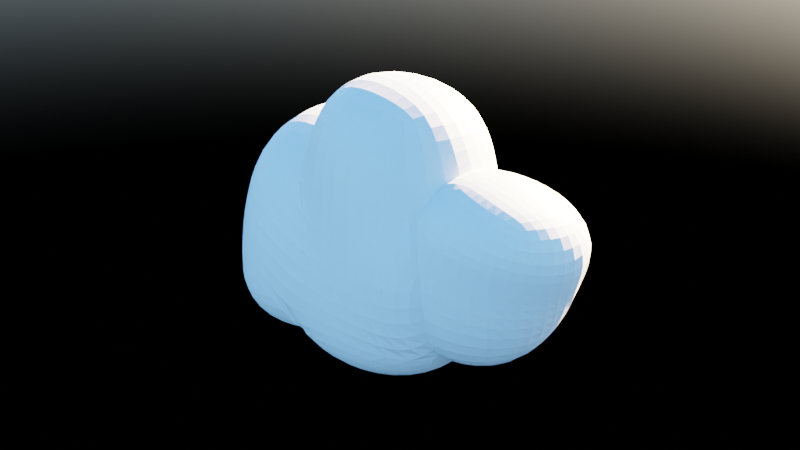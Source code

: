 # Source: background_cloud.blend  (saved by Blender 3.6.11; exported with 4.5.12 LTS)
import bpy
from mathutils import Matrix  # noqa: F401  (used for matrix-valued properties, if any)

bpy.ops.wm.read_factory_settings(use_empty=True)
scene = bpy.context.scene
scene.name = 'Scene'

# ---- collections
col_collection = bpy.data.collections.new('Collection'); scene.collection.children.link(col_collection)

# ---- materials (node trees are filled in below, after node groups)
mat_material = bpy.data.materials.new('Material')
mat_material.alpha_threshold = 0.0
mat_material.roughness = 0.5
mat_material.line_color = (0.0, 0.0, 0.0, 1.0)

# ---- material node trees
mat_material.use_nodes = True; mat_material.node_tree.nodes.clear()
_N = mat_material.node_tree.nodes; _L = mat_material.node_tree.links
n0 = _N.new('ShaderNodeOutputMaterial'); n0.name = 'Material Output'; n0.location = (300, 300)
n1 = _N.new('ShaderNodeBsdfPrincipled'); n1.name = 'Principled BSDF'; n1.location = (10, 300)
n1.distribution = 'GGX'
n1.subsurface_method = 'RANDOM_WALK_SKIN'
n1.inputs[3].default_value = 1.45
n1.inputs[27].default_value = (0.0, 0.0, 0.0, 1.0)
n1.inputs[28].default_value = 1.0
_L.new(n1.outputs[0], n0.inputs[0])
n0.is_active_output = True

# ---- world
world_world = bpy.data.worlds.new('World'); scene.world = world_world
world_world.use_nodes = True; world_world.node_tree.nodes.clear()
_N = world_world.node_tree.nodes; _L = world_world.node_tree.links
n0 = _N.new('ShaderNodeOutputWorld'); n0.name = 'World Output'; n0.location = (300, 300)
n1 = _N.new('ShaderNodeBackground'); n1.name = 'Background'; n1.location = (10, 300)
n2 = _N.new('ShaderNodeTexSky'); n2.name = 'Sky Texture'; n2.location = (-190, 275)
n2.ozone_density = 8.239
_L.new(n1.outputs[0], n0.inputs[0])
_L.new(n2.outputs[0], n1.inputs[0])
n0.is_active_output = True
world_world.color = (0.05088, 0.05088, 0.05088)
world_world.use_sun_shadow = False
world_world.sun_shadow_jitter_overblur = 0.0

# ---- meshes
me_cube = bpy.data.meshes.new('Cube')
me_cube.from_pydata([(1.0, 1.0, 1.0), (1.0, 1.0, -1.0), (1.306, -1.421, 0.9754), (1.306, -1.421, -1.025), (-1.0, 1.0, 1.0), (-1.0, 1.0, -1.0), (-0.724, -1.185, 0.9657), (-0.6652, -1.638, -0.9813), (1.0, 1.0, 1.0), (1.0, 1.0, -1.0), (1.0, -1.0, 1.0), (1.0, -1.0, -1.0), (1.0, 1.0, 1.0), (1.0, 1.0, -1.0), (1.0, -1.0, 1.0), (1.0, -1.0, -1.0), (1.521, 0.4088, 1.02), (0.6171, 1.266, -0.5439), (1.0, -1.0, 1.0), (1.0, -1.0, -1.0), (2.766, 0.9332, 0.1352), (1.861, 1.791, -1.429), (2.383, -0.8004, 0.5913), (2.383, -0.8004, -1.409), (-2.237, 0.9647, -0.3996), (-2.208, -1.272, -0.3898), (-2.266, -0.8182, 1.557), (-2.237, 0.9647, 1.6), (0.8484, -1.124, 2.467), (-1.127, -0.8246, 2.561), (1.127, 0.8246, 2.113), (-0.8484, 1.124, 2.207), (-0.8104, 1.487, 0.9309), (-0.986, 1.187, -1.039), (-2.069, 1.462, 1.047), (-2.245, 1.161, -0.9224), (-1.001, 0.9987, -1.157), (-1.003, -1.17, -1.144), (-2.265, 0.9987, -1.157), (-2.267, -1.205, -1.135), (-1.104, 0.8838, -1.267), (-0.8566, -1.268, -1.169), (0.8625, 1.098, -1.563), (1.091, -0.8869, -1.485), (1.714, 0.4075, 1.412), (1.193, -1.001, 1.391), (2.959, 0.9319, 0.5265), (2.576, -0.8017, 0.9826)], [], [(0, 4, 31, 30), (3, 2, 6, 7), (7, 25, 39, 37), (5, 1, 42, 40), (2, 3, 11, 10), (5, 4, 0, 1), (11, 9, 13, 15), (1, 0, 8, 9), (3, 1, 9, 11), (0, 2, 10, 8), (14, 15, 19, 18), (10, 11, 15, 14), (8, 10, 14, 12), (9, 8, 12, 13), (19, 17, 21, 23), (12, 14, 18, 16), (13, 12, 16, 17), (15, 13, 17, 19), (21, 20, 22, 23), (18, 19, 23, 22), (20, 16, 44, 46), (17, 16, 20, 21), (25, 26, 27, 24), (6, 4, 27, 26), (4, 5, 33, 32), (7, 6, 26, 25), (30, 31, 29, 28), (6, 2, 28, 29), (4, 6, 29, 31), (2, 0, 30, 28), (32, 33, 35, 34), (5, 24, 35, 33), (27, 4, 32, 34), (24, 27, 34, 35), (36, 37, 39, 38), (5, 7, 37, 36), (25, 24, 38, 39), (24, 5, 36, 38), (40, 42, 43, 41), (3, 7, 41, 43), (7, 5, 40, 41), (1, 3, 43, 42), (44, 45, 47, 46), (16, 18, 45, 44), (18, 22, 47, 45), (22, 20, 46, 47)])
_uv = me_cube.uv_layers.new(name='UVMap')
_uv.uv.foreach_set('vector', [0.625, 0.5, 0.625, 0.25, 0.625, 0.25, 0.625, 0.5, 0.375, 0.75, 0.625, 0.75, 0.625, 1.0, 0.375, 1.0, 0.375, 1.0, 0.375, 1.0, 0.375, 1.0, 0.375, 1.0, 0.375, 0.25, 0.375, 0.5, 0.375, 0.5, 0.375, 0.25, 0.625, 0.75, 0.375, 0.75, 0.375, 0.75, 0.625, 0.75, 0.375, 0.25, 0.625, 0.25, 0.625, 0.5, 0.375, 0.5, 0.375, 0.75, 0.375, 0.5, 0.375, 0.5, 0.375, 0.75, 0.375, 0.5, 0.625, 0.5, 0.625, 0.5, 0.375, 0.5, 0.375, 0.75, 0.375, 0.5, 0.375, 0.5, 0.375, 0.75, 0.625, 0.5, 0.625, 0.75, 0.625, 0.75, 0.625, 0.5, 0.625, 0.75, 0.375, 0.75, 0.375, 0.75, 0.625, 0.75, 0.625, 0.75, 0.375, 0.75, 0.375, 0.75, 0.625, 0.75, 0.625, 0.5, 0.625, 0.75, 0.625, 0.75, 0.625, 0.5, 0.375, 0.5, 0.625, 0.5, 0.625, 0.5, 0.375, 0.5, 0.375, 0.75, 0.375, 0.5, 0.375, 0.5, 0.375, 0.75, 0.625, 0.5, 0.625, 0.75, 0.625, 0.75, 0.625, 0.5, 0.375, 0.5, 0.625, 0.5, 0.625, 0.5, 0.375, 0.5, 0.375, 0.75, 0.375, 0.5, 0.375, 0.5, 0.375, 0.75, 0.375, 0.5, 0.625, 0.5, 0.625, 0.75, 0.375, 0.75, 0.625, 0.75, 0.375, 0.75, 0.375, 0.75, 0.625, 0.75, 0.625, 0.5, 0.625, 0.5, 0.625, 0.5, 0.625, 0.5, 0.375, 0.5, 0.625, 0.5, 0.625, 0.5, 0.375, 0.5, 0.375, 0.0, 0.625, 0.0, 0.625, 0.25, 0.375, 0.25, 0.875, 0.75, 0.875, 0.5, 0.875, 0.5, 0.875, 0.75, 0.625, 0.25, 0.375, 0.25, 0.375, 0.25, 0.625, 0.25, 0.375, 1.0, 0.625, 1.0, 0.875, 0.75, 0.375, 0.0, 0.625, 0.5, 0.875, 0.5, 0.875, 0.75, 0.625, 0.75, 0.625, 1.0, 0.625, 0.75, 0.625, 0.75, 0.625, 1.0, 0.875, 0.5, 0.875, 0.75, 0.875, 0.75, 0.875, 0.5, 0.625, 0.75, 0.625, 0.5, 0.625, 0.5, 0.625, 0.75, 0.625, 0.25, 0.375, 0.25, 0.375, 0.25, 0.625, 0.25, 0.125, 0.5, 0.125, 0.5, 0.125, 0.5, 0.125, 0.5, 0.875, 0.5, 0.875, 0.5, 0.875, 0.5, 0.875, 0.5, 0.375, 0.25, 0.625, 0.25, 0.625, 0.25, 0.375, 0.25, 0.125, 0.5, 0.125, 0.75, 0.125, 0.75, 0.125, 0.5, 0.125, 0.5, 0.125, 0.75, 0.125, 0.75, 0.125, 0.5, 0.375, 0.0, 0.375, 0.25, 0.375, 0.25, 0.375, 0.0, 0.125, 0.5, 0.125, 0.5, 0.125, 0.5, 0.125, 0.5, 0.125, 0.5, 0.375, 0.5, 0.375, 0.75, 0.125, 0.75, 0.375, 0.75, 0.375, 1.0, 0.375, 1.0, 0.375, 0.75, 0.125, 0.75, 0.125, 0.5, 0.125, 0.5, 0.125, 0.75, 0.375, 0.5, 0.375, 0.75, 0.375, 0.75, 0.375, 0.5, 0.625, 0.5, 0.625, 0.75, 0.625, 0.75, 0.625, 0.5, 0.625, 0.5, 0.625, 0.75, 0.625, 0.75, 0.625, 0.5, 0.625, 0.75, 0.625, 0.75, 0.625, 0.75, 0.625, 0.75, 0.625, 0.75, 0.625, 0.5, 0.625, 0.5, 0.625, 0.75])
me_cube.materials.append(mat_material)
me_cube.use_mirror_vertex_groups = False
me_cube.update()

# ---- objects
ob_cube = bpy.data.objects.new('Cube', me_cube)
ob_volume = bpy.data.objects.new('Volume', None)

# ---- transforms, parenting, visibility, modifiers, constraints
ob_cube.location = (0.0, 0.0, 0.0)
ob_cube.lock_rotations_4d = False
ob_cube.empty_display_type = 'ARROWS'
ob_cube.lineart.crease_threshold = 0.0
_m = ob_cube.modifiers.new('Subdivision', 'SUBSURF')
_m.levels = 3
_m.render_levels = 3
_m = ob_cube.modifiers.new('Displace', 'DISPLACE')
ob_volume.location = (0.0, 0.0, 0.0)
ob_volume.empty_image_offset = (0.0, 0.0)
_m = ob_volume.modifiers.new('Mesh to Volume', 'MESH_TO_VOLUME')
_m.show_render = True
_m.object = ob_cube
_m.voxel_size = 0.1
_m.voxel_amount = 128
_m.interior_band_width = 0.1
_m.density = 4.0
_m = ob_volume.modifiers.new('Volume Displace', 'VOLUME_DISPLACE')
_m.show_render = True
_m.strength = 3.0
_m.texture_mid_level = (0.5, 0.5, 0.5)
_m.texture_sample_radius = 1.0

# ---- collection membership
col_collection.objects.link(ob_cube)
col_collection.objects.link(ob_volume)

# ---- scene / render settings (as saved in the file)
scene.frame_start = 1; scene.frame_end = 250; scene.frame_set(0)
scene.render.engine = 'CYCLES'
scene.cycles.sampling_pattern = 'TABULATED_SOBOL'
scene.view_settings.view_transform = 'Filmic'
bpy.context.view_layer.update()

# ---- added for rendering (the .blend has no active camera): camera
cam_auto = bpy.data.cameras.new('AutoCamera')
cam_auto.lens = 50.0
cam_auto.sensor_width = 36.0
cam_auto.clip_end = 1000.0
ob_auto_camera = bpy.data.objects.new('AutoCamera', cam_auto)
scene.collection.objects.link(ob_auto_camera)
ob_auto_camera.location = (10.0169, -12.0375, 8.28375)
ob_auto_camera.rotation_euler = (1.09748, -7.21219e-08, 0.694738)
scene.camera = ob_auto_camera
bpy.context.view_layer.update()
